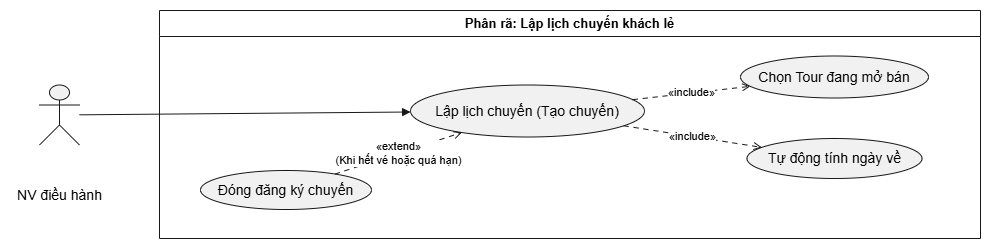

The diagram above was exported from draw.io. Its source (the exported page's mxGraphModel, read from the mxfile embedded in the PNG):
<mxGraphModel dx="1241" dy="1804" grid="1" gridSize="10" guides="1" tooltips="1" connect="1" arrows="1" fold="1" page="1" pageScale="1" pageWidth="827" pageHeight="1169" math="0" shadow="0">
  <root>
    <mxCell id="0" />
    <mxCell id="1" parent="0" />
    <UserObject label="" plantUmlData="{&#10;  &quot;data&quot;: &quot;@startuml UC_LapLichChuyen\nleft to right direction\nskinparam shadowing false\nskinparam packageStyle rectangle\n\nactor \&quot;NV điều hành\&quot; as NV\n\nrectangle \&quot;Phân rã: Lập lịch chuyến khách lẻ\&quot; {\n  usecase \&quot;Lập lịch chuyến (Tạo chuyến)\&quot; as UC_Chinh\n  usecase \&quot;Chọn Tour đang mở bán\&quot; as UC1\n  usecase \&quot;Tự động tính ngày về\&quot; as UC2\n  usecase \&quot;Đóng đăng ký chuyến\&quot; as UC3\n}\n\nNV --&gt; UC_Chinh\nUC_Chinh ..&gt; UC1 : &lt;&lt;include&gt;&gt;\nUC_Chinh ..&gt; UC2 : &lt;&lt;include&gt;&gt;\nUC_Chinh &lt;.. UC3 : &lt;&lt;extend&gt;&gt; (Khi hết vé hoặc quá hạn)\n@enduml&quot;,&#10;  &quot;config&quot;: null&#10;}" id="rn6xzJNkI7BJ21GQ6MnY-1">
      <mxCell connectable="0" parent="1" style="group;transparentBounds=1;editIcon=1;lockedGroup=0;groupPadding=10;" vertex="1">
        <mxGeometry as="geometry" />
      </mxCell>
    </UserObject>
    <UserObject label="Phân rã: Lập lịch chuyến khách lẻ" plantUmlId="rect_0" plantUmlBaseStyle="swimlane;collapsible=0;startSize=26;fillColor=none;strokeColor=#181818;fontColor=#000000;fontSize=13;fontStyle=1;whiteSpace=wrap;shadow=0;" plantUmlBaseValue="Phân rã: Lập lịch chuyến khách lẻ" id="rn6xzJNkI7BJ21GQ6MnY-2">
      <mxCell parent="rn6xzJNkI7BJ21GQ6MnY-1" style="swimlane;collapsible=0;startSize=26;fillColor=none;strokeColor=#181818;fontColor=#000000;fontSize=13;fontStyle=1;whiteSpace=wrap;shadow=0;" vertex="1">
        <mxGeometry height="228" width="821" x="179" y="-10" as="geometry" />
      </mxCell>
    </UserObject>
    <UserObject label="Đóng đăng ký chuyến" plantUmlId="uc_1" plantUmlBaseStyle="ellipse;html=1;fillColor=#F1F1F1;strokeColor=#181818;whiteSpace=wrap;fontColor=#000000;fontSize=14;shadow=0;" plantUmlBaseValue="Đóng đăng ký chuyến" id="rn6xzJNkI7BJ21GQ6MnY-3">
      <mxCell parent="rn6xzJNkI7BJ21GQ6MnY-2" style="ellipse;html=1;fillColor=#F1F1F1;strokeColor=#181818;whiteSpace=wrap;fontColor=#000000;fontSize=14;shadow=0;" vertex="1">
        <mxGeometry height="39" width="171" x="41" y="160" as="geometry" />
      </mxCell>
    </UserObject>
    <UserObject label="Lập lịch chuyến (Tạo chuyến)" plantUmlId="uc_2" plantUmlBaseStyle="ellipse;html=1;fillColor=#F1F1F1;strokeColor=#181818;whiteSpace=wrap;fontColor=#000000;fontSize=14;shadow=0;" plantUmlBaseValue="Lập lịch chuyến (Tạo chuyến)" id="rn6xzJNkI7BJ21GQ6MnY-4">
      <mxCell parent="rn6xzJNkI7BJ21GQ6MnY-2" style="ellipse;html=1;fillColor=#F1F1F1;strokeColor=#181818;whiteSpace=wrap;fontColor=#000000;fontSize=14;shadow=0;" vertex="1">
        <mxGeometry height="52" width="234" x="251" y="74.5" as="geometry" />
      </mxCell>
    </UserObject>
    <UserObject label="Chọn Tour đang mở bán" plantUmlId="uc_3" plantUmlBaseStyle="ellipse;html=1;fillColor=#F1F1F1;strokeColor=#181818;whiteSpace=wrap;fontColor=#000000;fontSize=14;shadow=0;" plantUmlBaseValue="Chọn Tour đang mở bán" id="rn6xzJNkI7BJ21GQ6MnY-5">
      <mxCell parent="rn6xzJNkI7BJ21GQ6MnY-2" style="ellipse;html=1;fillColor=#F1F1F1;strokeColor=#181818;whiteSpace=wrap;fontColor=#000000;fontSize=14;shadow=0;" vertex="1">
        <mxGeometry height="42" width="188" x="581" y="45.5" as="geometry" />
      </mxCell>
    </UserObject>
    <UserObject label="Tự động tính ngày về" plantUmlId="uc_4" plantUmlBaseStyle="ellipse;html=1;fillColor=#F1F1F1;strokeColor=#181818;whiteSpace=wrap;fontColor=#000000;fontSize=14;shadow=0;" plantUmlBaseValue="Tự động tính ngày về" id="rn6xzJNkI7BJ21GQ6MnY-6">
      <mxCell parent="rn6xzJNkI7BJ21GQ6MnY-2" style="ellipse;html=1;fillColor=#F1F1F1;strokeColor=#181818;whiteSpace=wrap;fontColor=#000000;fontSize=14;shadow=0;" vertex="1">
        <mxGeometry height="40" width="175" x="587.5" y="128" as="geometry" />
      </mxCell>
    </UserObject>
    <UserObject label="«extend»&#10;(Khi hết vé hoặc quá hạn)" plantUmlId="rel_10" plantUmlBaseStyle="endArrow=open;dashed=1;dashPattern=5 5;strokeColor=#181818;fontColor=#000000;fontSize=11;edgeStyle=none;rounded=0;html=1;curved=0;endSize=6;sourcePerimeterSpacing=0;targetPerimeterSpacing=0;" plantUmlBaseValue="«extend»&#10;(Khi hết vé hoặc quá hạn)" id="rn6xzJNkI7BJ21GQ6MnY-12">
      <mxCell edge="1" parent="rn6xzJNkI7BJ21GQ6MnY-2" source="rn6xzJNkI7BJ21GQ6MnY-3" style="endArrow=open;dashed=1;dashPattern=5 5;strokeColor=#181818;fontColor=#000000;fontSize=11;edgeStyle=none;rounded=0;html=1;curved=0;endSize=6;sourcePerimeterSpacing=0;targetPerimeterSpacing=0;" target="rn6xzJNkI7BJ21GQ6MnY-4">
        <mxGeometry relative="1" as="geometry" />
      </mxCell>
    </UserObject>
    <UserObject label="«include»" plantUmlId="rel_8" plantUmlBaseStyle="endArrow=open;dashed=1;dashPattern=5 5;strokeColor=#181818;fontColor=#000000;fontSize=11;edgeStyle=none;rounded=0;html=1;curved=0;endSize=6;sourcePerimeterSpacing=0;targetPerimeterSpacing=0;" plantUmlBaseValue="«include»" id="rn6xzJNkI7BJ21GQ6MnY-10">
      <mxCell edge="1" parent="rn6xzJNkI7BJ21GQ6MnY-2" source="rn6xzJNkI7BJ21GQ6MnY-4" style="endArrow=open;dashed=1;dashPattern=5 5;strokeColor=#181818;fontColor=#000000;fontSize=11;edgeStyle=none;rounded=0;html=1;curved=0;endSize=6;sourcePerimeterSpacing=0;targetPerimeterSpacing=0;" target="rn6xzJNkI7BJ21GQ6MnY-5">
        <mxGeometry relative="1" as="geometry" />
      </mxCell>
    </UserObject>
    <UserObject label="«include»" plantUmlId="rel_9" plantUmlBaseStyle="endArrow=open;dashed=1;dashPattern=5 5;strokeColor=#181818;fontColor=#000000;fontSize=11;edgeStyle=none;rounded=0;html=1;curved=0;endSize=6;sourcePerimeterSpacing=0;targetPerimeterSpacing=0;" plantUmlBaseValue="«include»" id="rn6xzJNkI7BJ21GQ6MnY-11">
      <mxCell edge="1" parent="rn6xzJNkI7BJ21GQ6MnY-2" source="rn6xzJNkI7BJ21GQ6MnY-4" style="endArrow=open;dashed=1;dashPattern=5 5;strokeColor=#181818;fontColor=#000000;fontSize=11;edgeStyle=none;rounded=0;html=1;curved=0;endSize=6;sourcePerimeterSpacing=0;targetPerimeterSpacing=0;" target="rn6xzJNkI7BJ21GQ6MnY-6">
        <mxGeometry relative="1" as="geometry" />
      </mxCell>
    </UserObject>
    <UserObject label="" plantUmlId="actor_5" plantUmlBaseStyle="shape=umlActor;html=1;fillColor=#F1F1F1;strokeColor=#181818;fontColor=#000000;fontSize=14;shadow=0;" plantUmlBaseValue="" id="rn6xzJNkI7BJ21GQ6MnY-7">
      <mxCell parent="rn6xzJNkI7BJ21GQ6MnY-1" style="shape=umlActor;html=1;fillColor=#F1F1F1;strokeColor=#181818;fontColor=#000000;fontSize=14;shadow=0;" vertex="1">
        <mxGeometry height="60" width="40" x="59" y="64.5" as="geometry" />
      </mxCell>
    </UserObject>
    <UserObject label="NV điều hành" plantUmlId="actorlbl_6" plantUmlBaseStyle="text;html=1;align=center;verticalAlign=top;fontColor=#000000;fontSize=14;" plantUmlBaseValue="NV điều hành" id="rn6xzJNkI7BJ21GQ6MnY-8">
      <mxCell parent="rn6xzJNkI7BJ21GQ6MnY-1" style="text;html=1;align=center;verticalAlign=top;fontColor=#000000;fontSize=14;" vertex="1">
        <mxGeometry height="17" width="98" x="30" y="160" as="geometry" />
      </mxCell>
    </UserObject>
    <UserObject label="" plantUmlId="rel_7" plantUmlBaseStyle="endArrow=block;endFill=1;strokeColor=#181818;fontColor=#000000;fontSize=11;edgeStyle=none;rounded=0;html=1;curved=0;endSize=6;sourcePerimeterSpacing=0;targetPerimeterSpacing=0;" plantUmlBaseValue="" id="rn6xzJNkI7BJ21GQ6MnY-9">
      <mxCell edge="1" parent="rn6xzJNkI7BJ21GQ6MnY-1" source="rn6xzJNkI7BJ21GQ6MnY-7" style="endArrow=block;endFill=1;strokeColor=#181818;fontColor=#000000;fontSize=11;edgeStyle=none;rounded=0;html=1;curved=0;endSize=6;sourcePerimeterSpacing=0;targetPerimeterSpacing=0;" target="rn6xzJNkI7BJ21GQ6MnY-4">
        <mxGeometry relative="1" as="geometry" />
      </mxCell>
    </UserObject>
  </root>
</mxGraphModel>